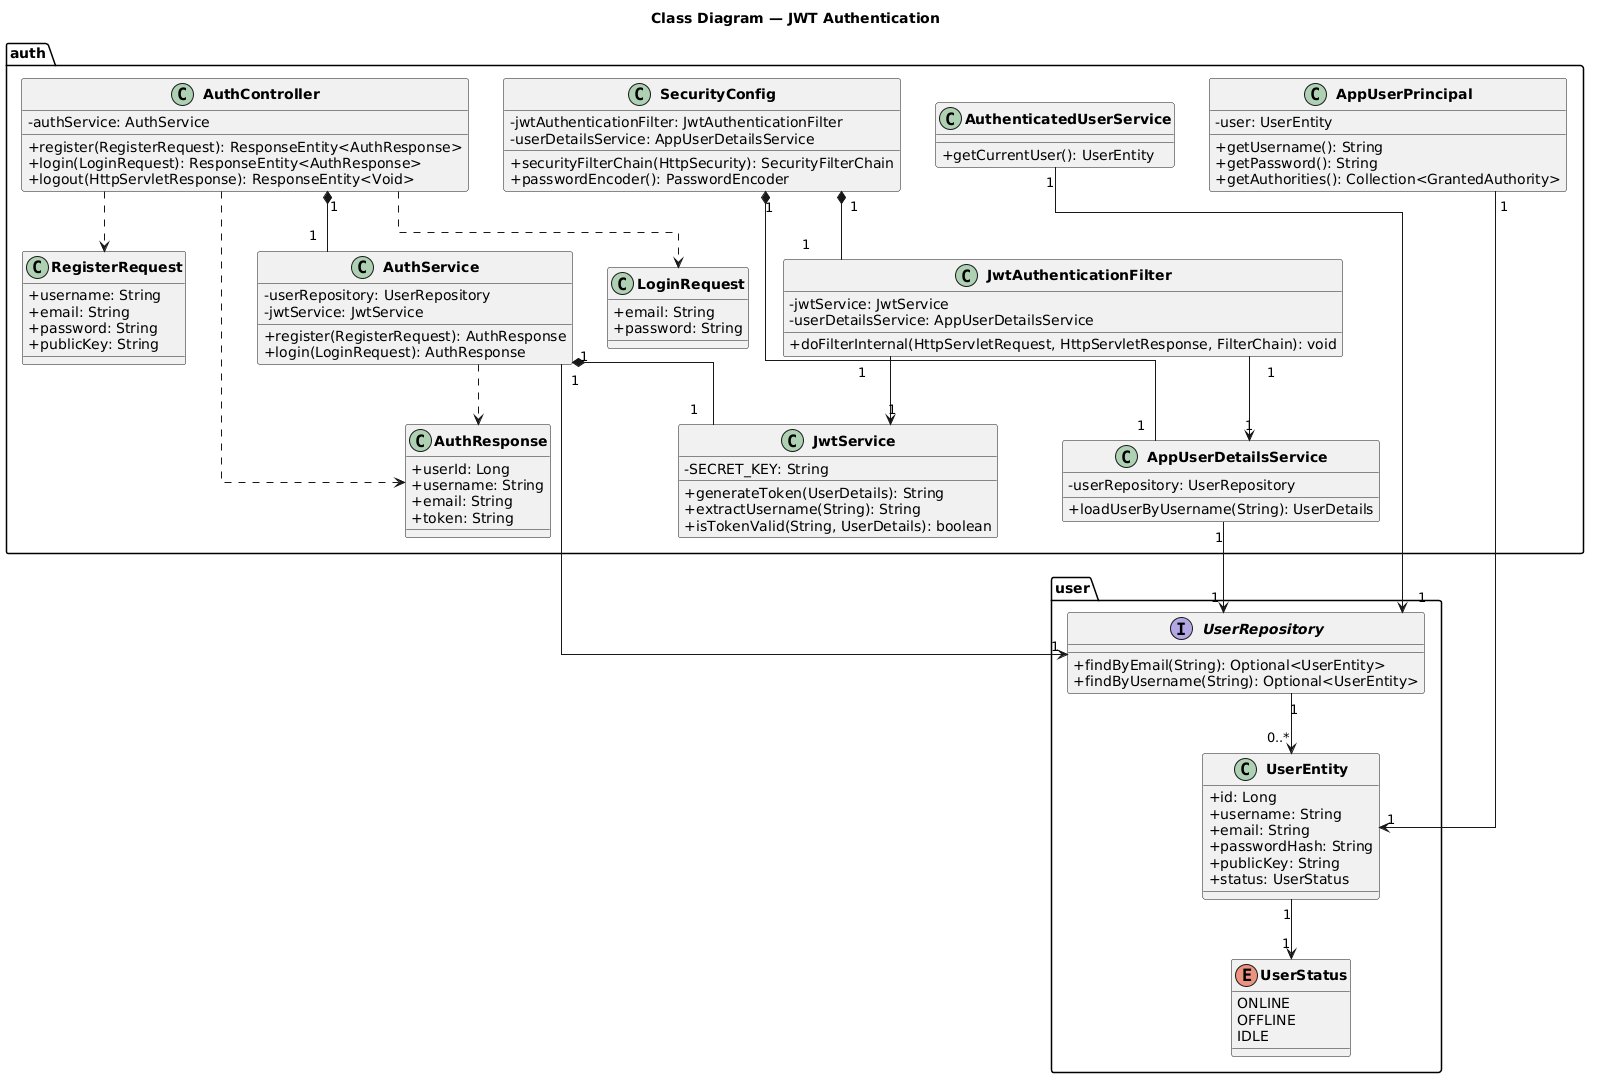

The diagram above was rendered by PlantUML. Its source (embedded in the PNG):
@startuml
title Class Diagram — JWT Authentication

skinparam classAttributeIconSize 0
skinparam classFontStyle bold
skinparam linetype ortho
top to bottom direction

package "auth" {

    class AuthController {
        - authService: AuthService
        + register(RegisterRequest): ResponseEntity<AuthResponse>
        + login(LoginRequest): ResponseEntity<AuthResponse>
        + logout(HttpServletResponse): ResponseEntity<Void>
    }

    class AuthService {
        - userRepository: UserRepository
        - jwtService: JwtService
        + register(RegisterRequest): AuthResponse
        + login(LoginRequest): AuthResponse
    }

    class JwtService {
        - SECRET_KEY: String
        + generateToken(UserDetails): String
        + extractUsername(String): String
        + isTokenValid(String, UserDetails): boolean
    }

    class JwtAuthenticationFilter {
        - jwtService: JwtService
        - userDetailsService: AppUserDetailsService
        + doFilterInternal(HttpServletRequest, HttpServletResponse, FilterChain): void
    }

    class AppUserDetailsService {
        - userRepository: UserRepository
        + loadUserByUsername(String): UserDetails
    }

    class AppUserPrincipal {
        - user: UserEntity
        + getUsername(): String
        + getPassword(): String
        + getAuthorities(): Collection<GrantedAuthority>
    }

    class AuthenticatedUserService {
        + getCurrentUser(): UserEntity
    }

    class SecurityConfig {
        - jwtAuthenticationFilter: JwtAuthenticationFilter
        - userDetailsService: AppUserDetailsService
        + securityFilterChain(HttpSecurity): SecurityFilterChain
        + passwordEncoder(): PasswordEncoder
    }

    class LoginRequest {
        + email: String
        + password: String
    }

    class RegisterRequest {
        + username: String
        + email: String
        + password: String
        + publicKey: String
    }

    class AuthResponse {
        + userId: Long
        + username: String
        + email: String
        + token: String
    }
}

package "user" {

    class UserEntity {
        + id: Long
        + username: String
        + email: String
        + passwordHash: String
        + publicKey: String
        + status: UserStatus
    }

    enum UserStatus {
        ONLINE
        OFFLINE
        IDLE
    }

    interface UserRepository {
        + findByEmail(String): Optional<UserEntity>
        + findByUsername(String): Optional<UserEntity>
    }
}

' Composition
AuthController        "1" *-- "1"   AuthService
AuthService           "1" *-- "1"   JwtService
SecurityConfig        "1" *-- "1"   JwtAuthenticationFilter
SecurityConfig        "1" *-- "1"   AppUserDetailsService

' Associations
JwtAuthenticationFilter  "1" --> "1"    JwtService
JwtAuthenticationFilter  "1" --> "1"    AppUserDetailsService
AppUserPrincipal         "1" --> "1"    UserEntity
AuthenticatedUserService "1" --> "1"    UserRepository

' Dependencies
AuthController  ..>  LoginRequest
AuthController  ..>  RegisterRequest
AuthController  ..>  AuthResponse
AuthService     ..>  AuthResponse

' Repository access
AuthService           "1" --> "1"    UserRepository
AppUserDetailsService "1" --> "1"    UserRepository
UserRepository        "1" --> "0..*" UserEntity
UserEntity            "1" --> "1"    UserStatus
@enduml